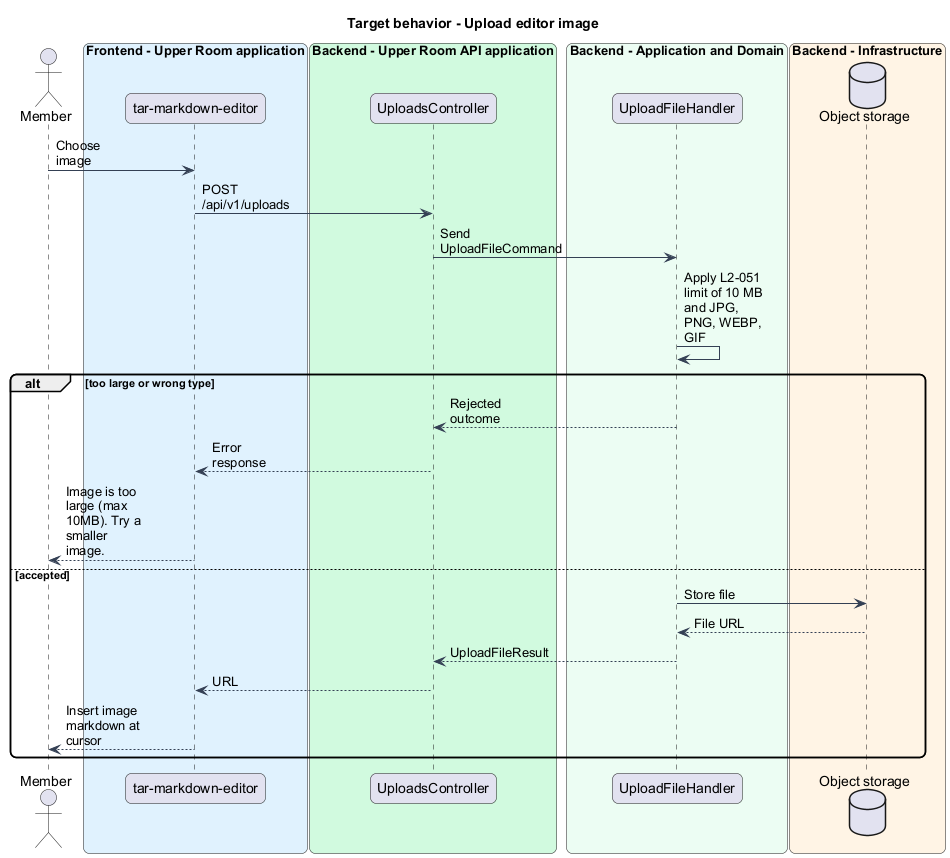

The diagram above was rendered by PlantUML. Its source (embedded in the PNG):
@startuml
skinparam backgroundColor #FFFFFF
skinparam shadowing false
skinparam roundcorner 12
skinparam defaultFontName Arial
skinparam ArrowColor #344054
skinparam maxMessageSize 80
title Target behavior - Upload editor image
actor "Member" as actor
box "Frontend - Upper Room application" #E0F2FE
participant "tar-markdown-editor" as editor
end box
box "Backend - Upper Room API application" #D1FADF
participant "UploadsController" as ctrl
end box
box "Backend - Application and Domain" #ECFDF3
participant "UploadFileHandler" as handler
end box
box "Backend - Infrastructure" #FFF4E5
database "Object storage" as store
end box
actor -> editor : Choose image
editor -> ctrl : POST /api/v1/uploads
ctrl -> handler : Send UploadFileCommand
handler -> handler : Apply L2-051 limit of 10 MB and JPG, PNG, WEBP, GIF
alt too large or wrong type
handler --> ctrl : Rejected outcome
ctrl --> editor : Error response
editor --> actor : Image is too large (max 10MB). Try a smaller image.
else accepted
handler -> store : Store file
store --> handler : File URL
handler --> ctrl : UploadFileResult
ctrl --> editor : URL
editor --> actor : Insert image markdown at cursor
end
@enduml